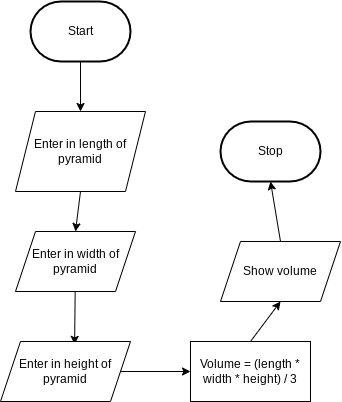

The diagram above was exported from draw.io. Its source (the exported page's mxGraphModel, read from the mxfile embedded in the PNG):
<mxGraphModel dx="395" dy="465" grid="1" gridSize="10" guides="1" tooltips="1" connect="1" arrows="1" fold="1" page="1" pageScale="1" pageWidth="850" pageHeight="1100" math="0" shadow="0">
  <root>
    <mxCell id="0" />
    <mxCell id="1" parent="0" />
    <mxCell id="6" style="edgeStyle=none;html=1;exitX=0.5;exitY=1;exitDx=0;exitDy=0;exitPerimeter=0;" edge="1" parent="1" source="2" target="4">
      <mxGeometry relative="1" as="geometry" />
    </mxCell>
    <mxCell id="2" value="Start" style="strokeWidth=2;html=1;shape=mxgraph.flowchart.terminator;whiteSpace=wrap;" parent="1" vertex="1">
      <mxGeometry x="230" y="310" width="100" height="60" as="geometry" />
    </mxCell>
    <mxCell id="3" value="Stop" style="strokeWidth=2;html=1;shape=mxgraph.flowchart.terminator;whiteSpace=wrap;" parent="1" vertex="1">
      <mxGeometry x="420" y="430" width="100" height="60" as="geometry" />
    </mxCell>
    <mxCell id="7" style="edgeStyle=none;html=1;exitX=0.5;exitY=1;exitDx=0;exitDy=0;entryX=0.5;entryY=0;entryDx=0;entryDy=0;" edge="1" parent="1" source="4" target="5">
      <mxGeometry relative="1" as="geometry" />
    </mxCell>
    <mxCell id="4" value="Enter in length of pyramid" style="shape=parallelogram;perimeter=parallelogramPerimeter;whiteSpace=wrap;html=1;fixedSize=1;" vertex="1" parent="1">
      <mxGeometry x="215" y="420" width="130" height="80" as="geometry" />
    </mxCell>
    <mxCell id="9" style="edgeStyle=none;html=1;entryX=0.57;entryY=0.048;entryDx=0;entryDy=0;entryPerimeter=0;" edge="1" parent="1" source="5" target="8">
      <mxGeometry relative="1" as="geometry" />
    </mxCell>
    <mxCell id="5" value="Enter in width of pyramid" style="shape=parallelogram;perimeter=parallelogramPerimeter;whiteSpace=wrap;html=1;fixedSize=1;" vertex="1" parent="1">
      <mxGeometry x="215" y="540" width="120" height="60" as="geometry" />
    </mxCell>
    <mxCell id="14" style="edgeStyle=none;html=1;exitX=1;exitY=0.5;exitDx=0;exitDy=0;entryX=0;entryY=0.5;entryDx=0;entryDy=0;" edge="1" parent="1" source="8" target="10">
      <mxGeometry relative="1" as="geometry" />
    </mxCell>
    <mxCell id="8" value="Enter in height of pyramid" style="shape=parallelogram;perimeter=parallelogramPerimeter;whiteSpace=wrap;html=1;fixedSize=1;" vertex="1" parent="1">
      <mxGeometry x="200" y="650" width="130" height="60" as="geometry" />
    </mxCell>
    <mxCell id="13" style="edgeStyle=none;html=1;exitX=0.5;exitY=0;exitDx=0;exitDy=0;entryX=0.5;entryY=1;entryDx=0;entryDy=0;" edge="1" parent="1" source="10" target="11">
      <mxGeometry relative="1" as="geometry" />
    </mxCell>
    <mxCell id="10" value="Volume = (length * width * height) / 3" style="rounded=0;whiteSpace=wrap;html=1;" vertex="1" parent="1">
      <mxGeometry x="390" y="650" width="120" height="60" as="geometry" />
    </mxCell>
    <mxCell id="12" style="edgeStyle=none;html=1;exitX=0.5;exitY=0;exitDx=0;exitDy=0;entryX=0.5;entryY=1;entryDx=0;entryDy=0;entryPerimeter=0;" edge="1" parent="1" source="11" target="3">
      <mxGeometry relative="1" as="geometry" />
    </mxCell>
    <mxCell id="11" value="Show volume" style="shape=parallelogram;perimeter=parallelogramPerimeter;whiteSpace=wrap;html=1;fixedSize=1;" vertex="1" parent="1">
      <mxGeometry x="420" y="550" width="120" height="60" as="geometry" />
    </mxCell>
  </root>
</mxGraphModel>